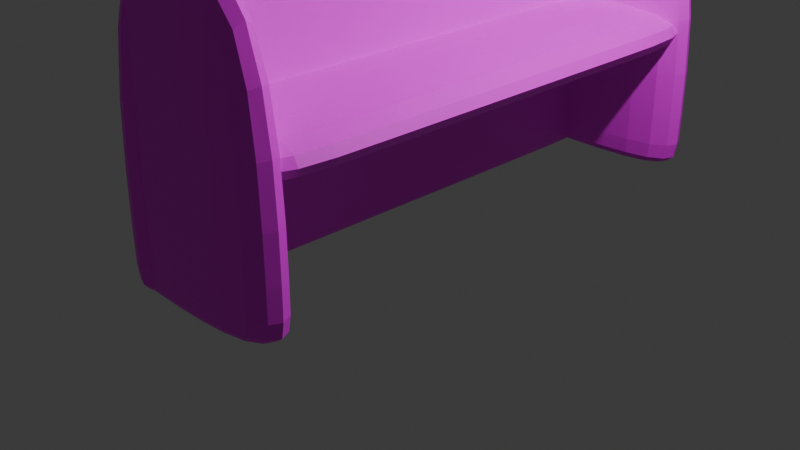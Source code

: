# Source: canapemiage.blend  (saved by Blender 4.0.36; exported with 4.5.12 LTS)
import bpy
from mathutils import Matrix  # noqa: F401  (used for matrix-valued properties, if any)

bpy.ops.wm.read_factory_settings(use_empty=True)
scene = bpy.context.scene
scene.name = 'Scene'

# ---- collections
col_collection = bpy.data.collections.new('Collection'); scene.collection.children.link(col_collection)
col_fautueil_miage = bpy.data.collections.new('Fautueil MIAGE'); scene.collection.children.link(col_fautueil_miage)
col_collection_3 = bpy.data.collections.new('Collection 3'); scene.collection.children.link(col_collection_3)

# ---- images (referenced by path relative to the original .blend; pixels are not part of the script)
import os
ASSET_DIR = os.environ.get("B2B_ASSET_DIR", "")  # directory of the original .blend (textures are referenced by path, not embedded)
HERE = os.path.dirname(os.path.abspath(__file__))  # packed textures are extracted next to this script under _unpacked/

def load_image(name, relpath, width, height, colorspace="sRGB"):
    """Load a texture the original file referenced (path relative to the .blend, or extracted next to this script)."""
    p = next((c for c in (os.path.join(HERE, relpath), os.path.join(ASSET_DIR, relpath)) if relpath and os.path.exists(c)), "")
    if p:
        img = bpy.data.images.load(p, check_existing=True)
        img.name = name
    else:  # same state as the original file: an image datablock whose file is absent (Cycles renders it pink)
        img = bpy.data.images.new(name, width, height)
        img.source = "FILE"
        img.filepath = "//" + (relpath or name)
    img.colorspace_settings.name = colorspace
    return img
img_img_0398_jpg = load_image('IMG_0398.jpg', 'IMG_0398.jpg', 1024, 1024, 'sRGB')

# ---- materials (node trees are filled in below, after node groups)
mat_material = bpy.data.materials.new('Material')
mat_material.alpha_threshold = 0.0
mat_material.use_transparent_shadow = False
mat_material.roughness = 0.5
mat_material.line_color = (0.0, 0.0, 0.0, 1.0)
mat_mat_riau = bpy.data.materials.new('Matériau')
mat_mat_riau.use_transparent_shadow = False
mat_mat_riau_004 = bpy.data.materials.new('Matériau.004')
mat_mat_riau_004.use_transparent_shadow = False
mat_mat_riau_004.diffuse_color = (0.8006, 0.0, 0.002184, 1.0)
mat_mat_riau_003 = bpy.data.materials.new('Matériau.003')
mat_mat_riau_003.use_transparent_shadow = False
mat_mat_riau_001 = bpy.data.materials.new('Matériau.001')
mat_mat_riau_001.use_transparent_shadow = False
mat_mat_riau_005 = bpy.data.materials.new('Matériau.005')
mat_mat_riau_005.use_transparent_shadow = False
mat_mat_riau_006 = bpy.data.materials.new('Matériau.006')
mat_mat_riau_006.use_transparent_shadow = False
mat_mat_riau_002 = bpy.data.materials.new('Matériau.002')
mat_mat_riau_002.use_transparent_shadow = False

# ---- material node trees
mat_material.use_nodes = True; mat_material.node_tree.nodes.clear()
_N = mat_material.node_tree.nodes; _L = mat_material.node_tree.links
n0 = _N.new('ShaderNodeOutputMaterial'); n0.name = 'Material Output'; n0.location = (300, 300)
n1 = _N.new('ShaderNodeBsdfPrincipled'); n1.name = 'Principled BSDF'; n1.location = (10, 300)
n1.inputs[3].default_value = 1.45
n2 = _N.new('ShaderNodeTexImage'); n2.name = 'Texture image'; n2.location = (-280, 280)
n2.image = img_img_0398_jpg
_L.new(n1.outputs[0], n0.inputs[0])
_L.new(n2.outputs[0], n1.inputs[0])
n0.is_active_output = True
mat_mat_riau.use_nodes = True; mat_mat_riau.node_tree.nodes.clear()
_N = mat_mat_riau.node_tree.nodes; _L = mat_mat_riau.node_tree.links
n0 = _N.new('ShaderNodeBsdfPrincipled'); n0.name = 'BSDF guidée'; n0.location = (10, 300)
n0.inputs[3].default_value = 1.45
n1 = _N.new('ShaderNodeOutputMaterial'); n1.name = 'Sortie matériau'; n1.location = (300, 300)
n2 = _N.new('ShaderNodeTexImage'); n2.name = 'Texture image'; n2.location = (-280, 280)
n2.image = img_img_0398_jpg
_L.new(n0.outputs[0], n1.inputs[0])
_L.new(n2.outputs[0], n0.inputs[0])
n1.is_active_output = True
mat_mat_riau_004.use_nodes = True; mat_mat_riau_004.node_tree.nodes.clear()
_N = mat_mat_riau_004.node_tree.nodes; _L = mat_mat_riau_004.node_tree.links
n0 = _N.new('ShaderNodeBsdfPrincipled'); n0.name = 'BSDF guidée'; n0.location = (10, 300)
n0.inputs[3].default_value = 1.45
n1 = _N.new('ShaderNodeOutputMaterial'); n1.name = 'Sortie matériau'; n1.location = (300, 300)
n2 = _N.new('ShaderNodeRGB'); n2.name = 'RVB'; n2.location = (-180, 280)
n2.outputs[0].default_value = (0.4995, 0.0004526, 0.0, 1.0)
n3 = _N.new('ShaderNodeBsdfPrincipled'); n3.name = 'BSDF guidée.001'; n3.location = (100, 300)
n3.inputs[0].default_value = (0.8005, 0.0, 0.005777, 1.0)
n3.inputs[2].default_value = 0.0
n3.inputs[3].default_value = 1.45
_L.new(n2.outputs[0], n0.inputs[0])
_L.new(n3.outputs[0], n1.inputs[0])
n1.is_active_output = True
mat_mat_riau_003.use_nodes = True; mat_mat_riau_003.node_tree.nodes.clear()
_N = mat_mat_riau_003.node_tree.nodes; _L = mat_mat_riau_003.node_tree.links
n0 = _N.new('ShaderNodeBsdfPrincipled'); n0.name = 'BSDF guidée'; n0.location = (10, 300)
n0.inputs[3].default_value = 1.45
n1 = _N.new('ShaderNodeOutputMaterial'); n1.name = 'Sortie matériau'; n1.location = (300, 300)
n2 = _N.new('ShaderNodeRGB'); n2.name = 'RVB'; n2.location = (-280, 280)
n2.outputs[0].default_value = (0.0, 0.2876, 0.4985, 1.0)
_L.new(n0.outputs[0], n1.inputs[0])
_L.new(n2.outputs[0], n0.inputs[0])
n1.is_active_output = True
mat_mat_riau_001.use_nodes = True; mat_mat_riau_001.node_tree.nodes.clear()
_N = mat_mat_riau_001.node_tree.nodes; _L = mat_mat_riau_001.node_tree.links
n0 = _N.new('ShaderNodeBsdfPrincipled'); n0.name = 'BSDF guidée'; n0.location = (10, 300)
n0.inputs[3].default_value = 1.45
n1 = _N.new('ShaderNodeOutputMaterial'); n1.name = 'Sortie matériau'; n1.location = (300, 300)
n2 = _N.new('ShaderNodeTexImage'); n2.name = 'Texture image'; n2.location = (-280, 280)
n2.image = img_img_0398_jpg
_L.new(n0.outputs[0], n1.inputs[0])
_L.new(n2.outputs[0], n0.inputs[0])
n1.is_active_output = True
mat_mat_riau_005.use_nodes = True; mat_mat_riau_005.node_tree.nodes.clear()
_N = mat_mat_riau_005.node_tree.nodes; _L = mat_mat_riau_005.node_tree.links
n0 = _N.new('ShaderNodeBsdfPrincipled'); n0.name = 'BSDF guidée'; n0.location = (10, 300)
n0.inputs[3].default_value = 1.45
n1 = _N.new('ShaderNodeOutputMaterial'); n1.name = 'Sortie matériau'; n1.location = (300, 300)
n2 = _N.new('ShaderNodeRGB'); n2.name = 'RVB'; n2.location = (-180, 280)
n2.outputs[0].default_value = (0.308, 0.0, 0.499, 1.0)
_L.new(n0.outputs[0], n1.inputs[0])
_L.new(n2.outputs[0], n0.inputs[0])
n1.is_active_output = True
mat_mat_riau_006.use_nodes = True; mat_mat_riau_006.node_tree.nodes.clear()
_N = mat_mat_riau_006.node_tree.nodes; _L = mat_mat_riau_006.node_tree.links
n0 = _N.new('ShaderNodeBsdfPrincipled'); n0.name = 'BSDF guidée'; n0.location = (10, 300)
n0.inputs[3].default_value = 1.45
n1 = _N.new('ShaderNodeOutputMaterial'); n1.name = 'Sortie matériau'; n1.location = (300, 300)
n2 = _N.new('ShaderNodeRGB'); n2.name = 'RVB'; n2.location = (-180, 280)
n2.outputs[0].default_value = (0.4974, 0.2703, 0.007851, 1.0)
_L.new(n0.outputs[0], n1.inputs[0])
_L.new(n2.outputs[0], n0.inputs[0])
n1.is_active_output = True
mat_mat_riau_002.use_nodes = True; mat_mat_riau_002.node_tree.nodes.clear()
_N = mat_mat_riau_002.node_tree.nodes; _L = mat_mat_riau_002.node_tree.links
n0 = _N.new('ShaderNodeBsdfPrincipled'); n0.name = 'BSDF guidée'; n0.location = (10, 300)
n0.inputs[3].default_value = 1.45
n1 = _N.new('ShaderNodeOutputMaterial'); n1.name = 'Sortie matériau'; n1.location = (300, 300)
n2 = _N.new('ShaderNodeTexImage'); n2.name = 'Texture image'; n2.location = (-280, 280)
n2.image = img_img_0398_jpg
_L.new(n0.outputs[0], n1.inputs[0])
_L.new(n2.outputs[0], n0.inputs[0])
n1.is_active_output = True

# ---- world
world_world = bpy.data.worlds.new('World'); scene.world = world_world
world_world.use_nodes = True; world_world.node_tree.nodes.clear()
_N = world_world.node_tree.nodes; _L = world_world.node_tree.links
n0 = _N.new('ShaderNodeOutputWorld'); n0.name = 'World Output'; n0.location = (300, 300)
n1 = _N.new('ShaderNodeBackground'); n1.name = 'Background'; n1.location = (10, 300)
n1.inputs[0].default_value = (0.05088, 0.05088, 0.05088, 1.0)
_L.new(n1.outputs[0], n0.inputs[0])
n0.is_active_output = True
world_world.color = (0.05088, 0.05088, 0.05088)
world_world.use_sun_shadow = False
world_world.sun_shadow_jitter_overblur = 0.0

# ---- cameras
cam_camera = bpy.data.cameras.new('Camera')
cam_camera.clip_end = 100.0
cam_camera.ortho_scale = 7.314

# ---- lights
light_light = bpy.data.lights.new('Light', 'POINT')
light_light.transmission_factor = 0.0
light_light.use_soft_falloff = False
light_light.energy = 1000.0
light_light.shadow_soft_size = 0.1
light_light.shadow_maximum_resolution = 0.006
light_light.use_absolute_resolution = True

# ---- meshes
me_cube = bpy.data.meshes.new('Cube')
me_cube.from_pydata([(1.0, 1.0, 1.0), (1.0, 1.0, -1.0), (1.0, -1.0, 1.0), (1.0, -1.0, -1.0), (-1.0, 1.0, 1.0), (-1.0, 1.0, -1.0), (-1.0, -1.0, 1.0), (-1.0, -1.0, -1.0), (-1.0, 0.6144, -1.0), (1.0, 0.6144, 1.0), (-1.0, 0.6144, 1.0), (1.0, 0.6144, -1.0), (-1.0, -0.6133, -1.0), (1.0, -0.6133, 1.0), (-1.0, -0.6133, 1.0), (1.0, -0.6133, -1.0), (1.0, 1.0, -1.0), (-1.0, -1.0, -1.0), (1.0, -1.0, -1.0), (-1.0, 1.0, -1.0), (1.0, 0.6144, -1.0), (-1.0, 0.6144, -1.0), (-1.0, -0.6133, -1.0), (1.0, -0.6133, -1.0)], [], [(13, 14, 6, 2), (18, 2, 6, 17), (21, 10, 4, 19), (12, 15, 3, 7), (23, 13, 2, 18), (19, 4, 0, 16), (16, 0, 9, 20), (5, 1, 11, 8), (22, 14, 10, 21), (0, 4, 10, 9), (17, 6, 14, 22), (20, 9, 13, 23), (8, 11, 15, 12), (9, 10, 14, 13), (11, 20, 23, 15), (7, 17, 22, 12), (12, 22, 21, 8), (1, 16, 20, 11), (5, 19, 16, 1), (15, 23, 18, 3), (8, 21, 19, 5), (3, 18, 17, 7)])
_uv = me_cube.uv_layers.new(name='UVMap')
_uv.uv.foreach_set('vector', [0.625, 0.7017, 0.875, 0.7017, 0.875, 0.75, 0.625, 0.75, 0.375, 0.75, 0.625, 0.75, 0.625, 1.0, 0.375, 1.0, 0.375, 0.2018, 0.625, 0.2018, 0.625, 0.25, 0.375, 0.25, 0.125, 0.7017, 0.375, 0.7017, 0.375, 0.75, 0.125, 0.75, 0.375, 0.7017, 0.625, 0.7017, 0.625, 0.75, 0.375, 0.75, 0.375, 0.25, 0.625, 0.25, 0.625, 0.5, 0.375, 0.5, 0.375, 0.5, 0.625, 0.5, 0.625, 0.5482, 0.375, 0.5482, 0.125, 0.5, 0.375, 0.5, 0.375, 0.5482, 0.125, 0.5482, 0.375, 0.04834, 0.625, 0.04834, 0.625, 0.2018, 0.375, 0.2018, 0.625, 0.5, 0.875, 0.5, 0.875, 0.5482, 0.625, 0.5482, 0.375, 0.0, 0.625, 0.0, 0.625, 0.04834, 0.375, 0.04834, 0.375, 0.5482, 0.625, 0.5482, 0.625, 0.7017, 0.375, 0.7017, 0.125, 0.5482, 0.375, 0.5482, 0.375, 0.7017, 0.125, 0.7017, 0.625, 0.5482, 0.875, 0.5482, 0.875, 0.7017, 0.625, 0.7017, 0.375, 0.5482, 0.375, 0.5482, 0.375, 0.7017, 0.375, 0.7017, 0.375, 0.0, 0.375, 0.0, 0.375, 0.04834, 0.375, 0.04834, 0.375, 0.04834, 0.375, 0.04834, 0.375, 0.2018, 0.375, 0.2018, 0.375, 0.5, 0.375, 0.5, 0.375, 0.5482, 0.375, 0.5482, 0.375, 0.25, 0.375, 0.25, 0.375, 0.5, 0.375, 0.5, 0.375, 0.7017, 0.375, 0.7017, 0.375, 0.75, 0.375, 0.75, 0.375, 0.2018, 0.375, 0.2018, 0.375, 0.25, 0.375, 0.25, 0.375, 0.75, 0.375, 0.75, 0.375, 1.0, 0.375, 1.0])
me_cube.materials.append(mat_material)
me_cube.use_mirror_vertex_groups = False
me_cube.update()
me_cube_001 = bpy.data.meshes.new('Cube.001')
me_cube_001.from_pydata([(-0.8699, -0.6367, -0.5056), (-0.8699, -0.6367, 0.5056), (-0.8699, 0.6367, -0.5056), (-0.8699, 0.6367, 0.5056), (0.8699, -0.6367, -0.5056), (0.8699, -0.6367, 0.5056), (0.8699, 0.6367, -0.5056), (0.8699, 0.6367, 0.5056), (-0.8699, -0.447, -0.5056), (-0.8699, -0.447, 0.5056), (0.8699, -0.447, -0.5056), (0.8699, -0.447, 0.5056), (-0.8699, 0.4308, 0.5056), (0.8699, 0.4308, -0.5056), (-0.8699, 0.4308, -0.5056), (0.8699, 0.4308, 0.5056)], [], [(14, 12, 3, 2), (2, 3, 7, 6), (10, 11, 5, 4), (4, 5, 1, 0), (8, 10, 4, 0), (11, 9, 1, 5), (15, 12, 9, 11), (14, 13, 10, 8), (13, 15, 11, 10), (0, 1, 9, 8), (6, 7, 15, 13), (2, 6, 13, 14), (7, 3, 12, 15), (8, 9, 12, 14)])
_uv = me_cube_001.uv_layers.new(name='CarteUV')
_uv.uv.foreach_set('vector', [0.375, 0.2096, 0.625, 0.2096, 0.625, 0.25, 0.375, 0.25, 0.375, 0.25, 0.625, 0.25, 0.625, 0.5, 0.375, 0.5, 0.375, 0.7128, 0.625, 0.7128, 0.625, 0.75, 0.375, 0.75, 0.375, 0.75, 0.625, 0.75, 0.625, 1.0, 0.375, 1.0, 0.125, 0.7128, 0.375, 0.7128, 0.375, 0.75, 0.125, 0.75, 0.625, 0.7128, 0.875, 0.7128, 0.875, 0.75, 0.625, 0.75, 0.625, 0.5404, 0.875, 0.5404, 0.875, 0.7128, 0.625, 0.7128, 0.125, 0.5404, 0.375, 0.5404, 0.375, 0.7128, 0.125, 0.7128, 0.375, 0.5404, 0.625, 0.5404, 0.625, 0.7128, 0.375, 0.7128, 0.375, 0.0, 0.625, 0.0, 0.625, 0.03724, 0.375, 0.03724, 0.375, 0.5, 0.625, 0.5, 0.625, 0.5404, 0.375, 0.5404, 0.125, 0.5, 0.375, 0.5, 0.375, 0.5404, 0.125, 0.5404, 0.625, 0.5, 0.875, 0.5, 0.875, 0.5404, 0.625, 0.5404, 0.375, 0.03724, 0.625, 0.03724, 0.625, 0.2096, 0.375, 0.2096])
me_cube_001.materials.append(mat_mat_riau)
me_cube_001.update()
me_cube_002 = bpy.data.meshes.new('Cube.002')
me_cube_002.from_pydata([(-1.022, -0.2423, -1.571), (-1.022, -0.2423, 1.571), (-1.022, 0.2423, -1.571), (-1.022, 0.2423, 1.571), (1.022, -0.2423, -1.571), (1.022, -0.2423, 1.571), (1.022, 0.2423, -1.571), (1.022, 0.2423, 1.571), (-1.022, -0.2423, -1.571), (-1.022, 0.2423, -1.571), (1.022, 0.2423, -1.571), (1.022, -0.2423, -1.571), (-1.022, 0.2423, -1.571), (-1.022, 0.2423, 1.571), (-1.022, -0.2423, -1.571), (-1.022, -0.2423, 1.571), (-1.022, -0.2423, -1.571), (-1.022, 0.2423, -1.571)], [], [(8, 1, 3, 9), (17, 13, 7, 10), (10, 7, 5, 11), (16, 15, 1, 8), (12, 6, 4, 14), (13, 3, 1, 15), (14, 16, 8, 0), (6, 10, 11, 4), (12, 17, 10, 6), (0, 8, 9, 2), (2, 9, 17, 12), (4, 11, 16, 14), (7, 13, 15, 5), (2, 12, 14, 0), (11, 5, 15, 16), (9, 3, 13, 17)])
me_cube_002.polygons.foreach_set('material_index', [2, 2, 2, 2, 2, 2, 2, 2, 2, 2, 2, 2, 2, 2, 2, 2])
_uv = me_cube_002.uv_layers.new(name='CarteUV')
_uv.uv.foreach_set('vector', [0.375, 0.0, 0.625, 0.0, 0.625, 0.25, 0.375, 0.25, 0.375, 0.25, 0.625, 0.25, 0.625, 0.5, 0.375, 0.5, 0.375, 0.5, 0.625, 0.5, 0.625, 0.75, 0.375, 0.75, 0.375, 1.0, 0.625, 1.0, 0.625, 1.0, 0.375, 1.0, 0.125, 0.5, 0.375, 0.5, 0.375, 0.75, 0.125, 0.75, 0.875, 0.5, 0.875, 0.5, 0.875, 0.75, 0.875, 0.75, 0.375, 1.0, 0.375, 1.0, 0.375, 1.0, 0.375, 1.0, 0.375, 0.5, 0.375, 0.5, 0.375, 0.75, 0.375, 0.75, 0.375, 0.25, 0.375, 0.25, 0.375, 0.5, 0.375, 0.5, 0.375, 0.0, 0.375, 0.0, 0.375, 0.25, 0.375, 0.25, 0.375, 0.25, 0.375, 0.25, 0.375, 0.25, 0.375, 0.25, 0.375, 0.75, 0.375, 0.75, 0.375, 1.0, 0.375, 1.0, 0.625, 0.5, 0.875, 0.5, 0.875, 0.75, 0.625, 0.75, 0.125, 0.5, 0.125, 0.5, 0.125, 0.75, 0.125, 0.75, 0.375, 0.75, 0.625, 0.75, 0.625, 1.0, 0.375, 1.0, 0.375, 0.25, 0.625, 0.25, 0.625, 0.25, 0.375, 0.25])
me_cube_002.materials.append(mat_mat_riau_004)
me_cube_002.materials.append(mat_mat_riau_003)
me_cube_002.materials.append(mat_mat_riau_001)
me_cube_002.materials.append(mat_mat_riau_005)
me_cube_002.materials.append(mat_mat_riau_006)
me_cube_002.update()
me_cube_003 = bpy.data.meshes.new('Cube.003')
me_cube_003.from_pydata([(-1.022, -0.2423, -1.571), (-1.022, -0.2423, 1.571), (-1.022, 0.2423, -1.571), (-1.022, 0.2423, 1.571), (1.022, -0.2423, -1.571), (1.022, -0.2423, 1.571), (1.022, 0.2423, -1.571), (1.022, 0.2423, 1.571), (-1.022, -0.2423, -1.571), (-1.022, 0.2423, -1.571), (1.022, 0.2423, -1.571), (1.022, -0.2423, -1.571), (-1.022, 0.2423, -1.571), (-1.022, 0.2423, 1.571), (-1.022, -0.2423, -1.571), (-1.022, -0.2423, 1.571), (-1.022, -0.2423, -1.571), (-1.022, 0.2423, -1.571)], [], [(8, 1, 3, 9), (17, 13, 7, 10), (10, 7, 5, 11), (16, 15, 1, 8), (12, 6, 4, 14), (13, 3, 1, 15), (14, 16, 8, 0), (6, 10, 11, 4), (12, 17, 10, 6), (0, 8, 9, 2), (2, 9, 17, 12), (4, 11, 16, 14), (7, 13, 15, 5), (2, 12, 14, 0), (11, 5, 15, 16), (9, 3, 13, 17)])
_uv = me_cube_003.uv_layers.new(name='CarteUV')
_uv.uv.foreach_set('vector', [0.375, 0.0, 0.625, 0.0, 0.625, 0.25, 0.375, 0.25, 0.375, 0.25, 0.625, 0.25, 0.625, 0.5, 0.375, 0.5, 0.375, 0.5, 0.625, 0.5, 0.625, 0.75, 0.375, 0.75, 0.375, 1.0, 0.625, 1.0, 0.625, 1.0, 0.375, 1.0, 0.125, 0.5, 0.375, 0.5, 0.375, 0.75, 0.125, 0.75, 0.875, 0.5, 0.875, 0.5, 0.875, 0.75, 0.875, 0.75, 0.375, 1.0, 0.375, 1.0, 0.375, 1.0, 0.375, 1.0, 0.375, 0.5, 0.375, 0.5, 0.375, 0.75, 0.375, 0.75, 0.375, 0.25, 0.375, 0.25, 0.375, 0.5, 0.375, 0.5, 0.375, 0.0, 0.375, 0.0, 0.375, 0.25, 0.375, 0.25, 0.375, 0.25, 0.375, 0.25, 0.375, 0.25, 0.375, 0.25, 0.375, 0.75, 0.375, 0.75, 0.375, 1.0, 0.375, 1.0, 0.625, 0.5, 0.875, 0.5, 0.875, 0.75, 0.625, 0.75, 0.125, 0.5, 0.125, 0.5, 0.125, 0.75, 0.125, 0.75, 0.375, 0.75, 0.625, 0.75, 0.625, 1.0, 0.375, 1.0, 0.375, 0.25, 0.625, 0.25, 0.625, 0.25, 0.375, 0.25])
me_cube_003.materials.append(mat_mat_riau_002)
me_cube_003.update()

# ---- objects
ob_light = bpy.data.objects.new('Light', light_light)
ob_camera = bpy.data.objects.new('Camera', cam_camera)
ob_cube = bpy.data.objects.new('Cube', me_cube)
ob_cube_001 = bpy.data.objects.new('Cube.001', me_cube_001)
ob_cube_002 = bpy.data.objects.new('Cube.002', me_cube_002)
ob_cube_003 = bpy.data.objects.new('Cube.003', me_cube_003)

# ---- transforms, parenting, visibility, modifiers, constraints
ob_light.location = (4.076, 1.005, 5.904)
ob_light.rotation_euler = (0.6503, 0.05522, 1.866)
ob_light.lock_rotations_4d = False
ob_light.empty_display_type = 'ARROWS'
ob_light.color = (0.0, 0.0, 0.0, 0.0)
ob_light.lineart.crease_threshold = 0.0
ob_camera.location = (7.359, -6.926, 4.958)
ob_camera.rotation_euler = (1.109, 0.0, 0.8149)
ob_camera.lock_rotations_4d = False
ob_camera.empty_display_type = 'ARROWS'
ob_camera.color = (0.0, 0.0, 0.0, 0.0)
ob_camera.display_type = 'WIRE'
ob_camera.lineart.crease_threshold = 0.0
ob_cube.location = (0.0, 0.0, 2.0)
ob_cube.scale = (0.3, 3.0, 1.7)
ob_cube.lock_rotations_4d = False
ob_cube.empty_display_type = 'ARROWS'
ob_cube.lineart.crease_threshold = 0.0
_m = ob_cube.modifiers.new('Subdivision', 'SUBSURF')
_m.levels = 6
ob_cube_001.location = (0.6975, -0.00673, 1.724)
ob_cube_001.scale = (1.0, 4.54, 0.5)
_m = ob_cube_001.modifiers.new('Subdivision', 'SUBSURF')
_m.levels = 6
ob_cube_002.location = (0.74, -2.607, 1.873)
ob_cube_002.scale = (0.8, 1.24, 1.0)
_m = ob_cube_002.modifiers.new('Subdivision', 'SUBSURF')
_m.levels = 6
ob_cube_003.location = (0.74, 2.6, 1.873)
ob_cube_003.scale = (0.8, 1.24, 1.0)
_m = ob_cube_003.modifiers.new('Subdivision', 'SUBSURF')
_m.levels = 6

# ---- collection membership
col_collection.objects.link(ob_light)
col_collection.objects.link(ob_camera)
col_fautueil_miage.objects.link(ob_cube)
col_fautueil_miage.objects.link(ob_cube_001)
col_fautueil_miage.objects.link(ob_cube_002)
col_fautueil_miage.objects.link(ob_cube_003)

# ---- scene / render settings (as saved in the file)
scene.camera = ob_camera
scene.frame_start = 1; scene.frame_end = 250; scene.frame_set(6)
scene.render.engine = 'BLENDER_EEVEE_NEXT'
scene.cycles.sampling_pattern = 'TABULATED_SOBOL'
bpy.context.view_layer.update()
